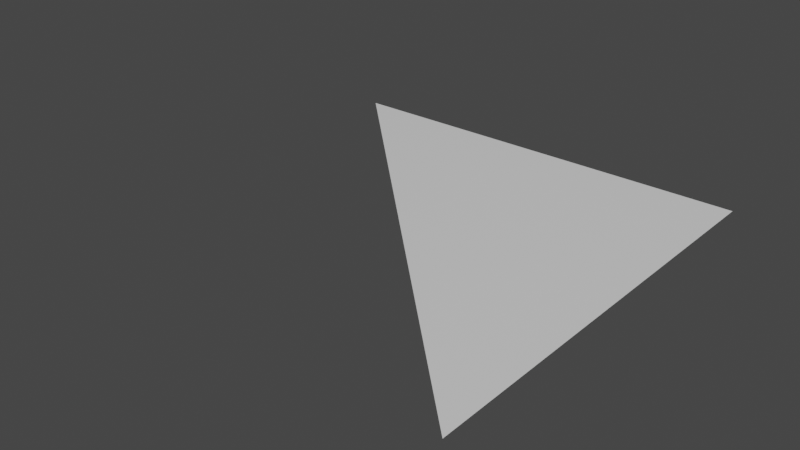 # Source: Mod_Floor_Diagonal.blend  (saved by Blender 2.80.75; exported with 4.5.12 LTS)
import bpy
from mathutils import Matrix  # noqa: F401  (used for matrix-valued properties, if any)

bpy.ops.wm.read_factory_settings(use_empty=True)
scene = bpy.context.scene
scene.name = 'Scene'

# ---- collections
col_collection = bpy.data.collections.new('Collection'); scene.collection.children.link(col_collection)

# ---- materials (node trees are filled in below, after node groups)
mat_material = bpy.data.materials.new('Material')
mat_material.alpha_threshold = 0.0
mat_material.use_transparent_shadow = False
mat_material.line_color = (0.0, 0.0, 0.0, 1.0)

# ---- material node trees
mat_material.use_nodes = True; mat_material.node_tree.nodes.clear()
_N = mat_material.node_tree.nodes; _L = mat_material.node_tree.links
n0 = _N.new('ShaderNodeOutputMaterial'); n0.name = 'Material Output'; n0.location = (300, 300)
n1 = _N.new('ShaderNodeBsdfPrincipled'); n1.name = 'Principled BSDF'; n1.location = (10, 300)
n1.distribution = 'GGX'
n1.subsurface_method = 'BURLEY'
n1.inputs[2].default_value = 0.4
n1.inputs[3].default_value = 1.45
n1.inputs[27].default_value = (0.0, 0.0, 0.0, 1.0)
n1.inputs[28].default_value = 1.0
_L.new(n1.outputs[0], n0.inputs[0])
n0.is_active_output = True

# ---- world
world_world = bpy.data.worlds.new('World'); scene.world = world_world
world_world.use_nodes = True; world_world.node_tree.nodes.clear()
_N = world_world.node_tree.nodes; _L = world_world.node_tree.links
n0 = _N.new('ShaderNodeOutputWorld'); n0.name = 'World Output'; n0.location = (300, 300)
n1 = _N.new('ShaderNodeBackground'); n1.name = 'Background'; n1.location = (10, 300)
n1.inputs[0].default_value = (0.05088, 0.05088, 0.05088, 1.0)
_L.new(n1.outputs[0], n0.inputs[0])
n0.is_active_output = True
world_world.color = (0.05088, 0.05088, 0.05088)
world_world.use_sun_shadow = False
world_world.sun_shadow_jitter_overblur = 0.0

# ---- meshes
me_cube = bpy.data.meshes.new('Cube')
me_cube.from_pydata([(-0.5, 0.5, 0.0), (0.5, -0.5, 0.0), (0.5, 0.5, 0.0)], [], [(2, 0, 1)])
_uv = me_cube.uv_layers.new(name='UVMap')
_uv.uv.foreach_set('vector', [0.1016, 0.3672, 0.1016, 0.4609, 0.007812, 0.3672])
me_cube.materials.append(mat_material)
me_cube.use_remesh_preserve_volume = False
me_cube.use_remesh_preserve_attributes = False
me_cube.use_mirror_vertex_groups = False
me_cube.update()

# ---- objects
ob_model = bpy.data.objects.new('Model', me_cube)

# ---- transforms, parenting, visibility, modifiers, constraints
ob_model.location = (0.0, 0.0, 0.0)
ob_model.lock_rotations_4d = False
ob_model.empty_display_type = 'ARROWS'
ob_model.lineart.crease_threshold = 0.0

# ---- collection membership
col_collection.objects.link(ob_model)

# ---- scene / render settings (as saved in the file)
scene.frame_start = 1; scene.frame_end = 250; scene.frame_set(120)
scene.render.engine = 'BLENDER_EEVEE_NEXT'
scene.cycles.use_denoising = False
scene.cycles.samples = 128
scene.cycles.sampling_pattern = 'TABULATED_SOBOL'
scene.cycles.use_adaptive_sampling = False
scene.cycles.use_light_tree = False
scene.view_settings.view_transform = 'Filmic'
bpy.context.view_layer.update()

# ---- added for rendering (the .blend has no active camera and no usable light): camera, sun
cam_auto = bpy.data.cameras.new('AutoCamera')
cam_auto.lens = 50.0
cam_auto.sensor_width = 36.0
cam_auto.clip_end = 1000.0
ob_auto_camera = bpy.data.objects.new('AutoCamera', cam_auto)
scene.collection.objects.link(ob_auto_camera)
ob_auto_camera.location = (1.30846, -1.57015, 1.04677)
ob_auto_camera.rotation_euler = (1.09748, -7.21219e-08, 0.694738)
scene.camera = ob_auto_camera
light_auto_sun = bpy.data.lights.new('AutoSun', 'SUN')
light_auto_sun.energy = 3.0
light_auto_sun.angle = 0.0523599
ob_auto_sun = bpy.data.objects.new('AutoSun', light_auto_sun)
scene.collection.objects.link(ob_auto_sun)
ob_auto_sun.rotation_euler = (0.872665, 0.174533, 0.523599)
bpy.context.view_layer.update()
